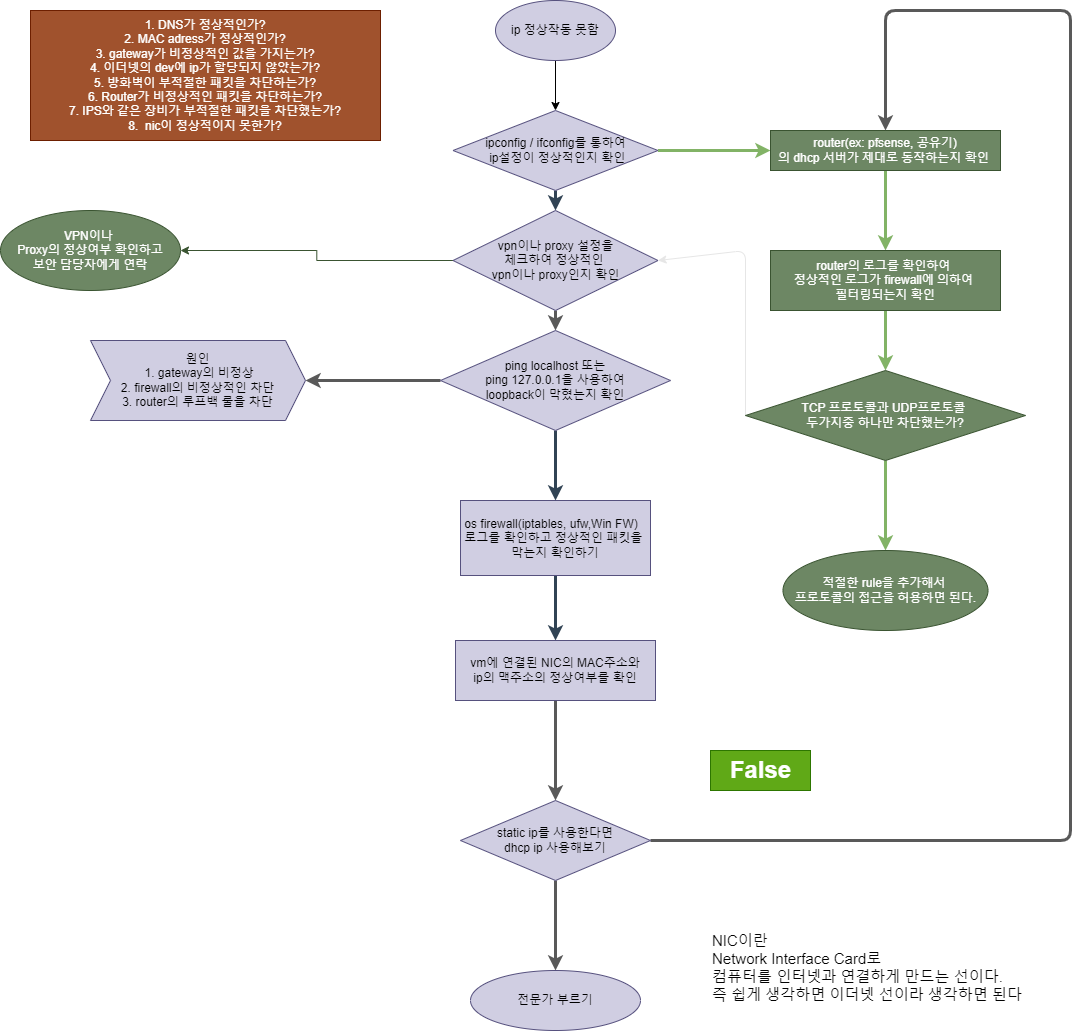

The diagram above was exported from draw.io. Its source (the exported page's mxGraphModel, read from the mxfile embedded in the PNG):
<mxGraphModel dx="2009" dy="764" grid="1" gridSize="10" guides="1" tooltips="1" connect="1" arrows="1" fold="1" page="1" pageScale="1" pageWidth="827" pageHeight="1169" math="0" shadow="0">
  <root>
    <mxCell id="0" />
    <mxCell id="1" parent="0" />
    <mxCell id="6" value="" style="edgeStyle=none;html=1;exitX=1;exitY=0.5;exitDx=0;exitDy=0;fillColor=#d5e8d4;strokeColor=#82b366;gradientColor=#97d077;strokeWidth=3;" parent="1" source="17" target="5" edge="1">
      <mxGeometry relative="1" as="geometry">
        <mxPoint x="320" y="140" as="sourcePoint" />
      </mxGeometry>
    </mxCell>
    <mxCell id="8" value="" style="edgeStyle=none;html=1;fillColor=#d5e8d4;gradientColor=#97d077;strokeColor=#82b366;strokeWidth=3;" parent="1" source="5" target="7" edge="1">
      <mxGeometry relative="1" as="geometry" />
    </mxCell>
    <mxCell id="5" value="router(ex: pfsense, 공유기)&lt;br&gt;의 dhcp 서버가 제대로 동작하는지 확인&amp;nbsp;" style="whiteSpace=wrap;html=1;rounded=0;fillColor=#6d8764;fontColor=#ffffff;strokeColor=#3A5431;" parent="1" vertex="1">
      <mxGeometry x="450" y="140" width="230" height="40" as="geometry" />
    </mxCell>
    <mxCell id="24" value="" style="edgeStyle=none;html=1;fillColor=#d5e8d4;gradientColor=#97d077;strokeColor=#82b366;strokeWidth=3;" parent="1" source="7" target="23" edge="1">
      <mxGeometry relative="1" as="geometry" />
    </mxCell>
    <mxCell id="7" value="router의 로그를 확인하여&amp;nbsp;&lt;br&gt;정상적인 로그가 firewall에 의하여&amp;nbsp;&lt;br&gt;필터링되는지 확인" style="whiteSpace=wrap;html=1;rounded=0;fillColor=#6d8764;fontColor=#ffffff;strokeColor=#3A5431;" parent="1" vertex="1">
      <mxGeometry x="450" y="260" width="230" height="60" as="geometry" />
    </mxCell>
    <mxCell id="16" style="edgeStyle=none;html=1;exitX=0.5;exitY=1;exitDx=0;exitDy=0;entryX=0.5;entryY=0;entryDx=0;entryDy=0;" parent="1" source="13" target="17" edge="1">
      <mxGeometry relative="1" as="geometry">
        <mxPoint x="235" y="120" as="targetPoint" />
      </mxGeometry>
    </mxCell>
    <mxCell id="13" value="ip 정상작동 못함" style="ellipse;whiteSpace=wrap;html=1;rounded=0;fillColor=#d0cee2;strokeColor=#56517e;" parent="1" vertex="1">
      <mxGeometry x="175" y="10" width="120" height="60" as="geometry" />
    </mxCell>
    <mxCell id="56" style="edgeStyle=none;html=1;exitX=0.5;exitY=1;exitDx=0;exitDy=0;entryX=0.5;entryY=0;entryDx=0;entryDy=0;strokeColor=#314354;strokeWidth=3;fillColor=#647687;" parent="1" source="17" target="55" edge="1">
      <mxGeometry relative="1" as="geometry" />
    </mxCell>
    <mxCell id="17" value="ipconfig / ifconfig를 통하여&lt;br&gt;&amp;nbsp;ip설정이 정상적인지 확인" style="rhombus;whiteSpace=wrap;html=1;fillColor=#d0cee2;strokeColor=#56517e;" parent="1" vertex="1">
      <mxGeometry x="132.5" y="120" width="205" height="80" as="geometry" />
    </mxCell>
    <mxCell id="28" value="" style="edgeStyle=none;html=1;fillColor=#d5e8d4;gradientColor=#97d077;strokeColor=#82b366;strokeWidth=3;" parent="1" source="23" target="27" edge="1">
      <mxGeometry relative="1" as="geometry" />
    </mxCell>
    <mxCell id="58" style="edgeStyle=none;html=1;exitX=0;exitY=0.5;exitDx=0;exitDy=0;entryX=1;entryY=0.5;entryDx=0;entryDy=0;fontSize=10;strokeColor=#E6E6E6;" parent="1" source="23" target="55" edge="1">
      <mxGeometry relative="1" as="geometry">
        <Array as="points">
          <mxPoint x="425" y="260" />
        </Array>
      </mxGeometry>
    </mxCell>
    <mxCell id="23" value="TCP 프로토콜과 UDP프로토콜&amp;nbsp;&lt;br&gt;두가지중 하나만 차단했는가?" style="rhombus;whiteSpace=wrap;html=1;fillColor=#6d8764;strokeColor=#3A5431;fontColor=#ffffff;rounded=0;" parent="1" vertex="1">
      <mxGeometry x="425" y="380" width="280" height="90" as="geometry" />
    </mxCell>
    <mxCell id="27" value="적절한 rule을 추가해서&amp;nbsp;&lt;br&gt;프로토콜의 접근을 허용하면 된다." style="ellipse;whiteSpace=wrap;html=1;fillColor=#6d8764;strokeColor=#3A5431;fontColor=#ffffff;rounded=0;" parent="1" vertex="1">
      <mxGeometry x="462.5" y="560" width="205" height="80" as="geometry" />
    </mxCell>
    <mxCell id="42" value="" style="edgeStyle=none;html=1;strokeColor=#314354;strokeWidth=3;fillColor=#647687;exitX=0.5;exitY=1;exitDx=0;exitDy=0;entryX=0.5;entryY=0;entryDx=0;entryDy=0;" parent="1" source="29" edge="1" target="RXkveW3knO59sQbRd9oq-95">
      <mxGeometry relative="1" as="geometry">
        <mxPoint x="232.5" y="840" as="targetPoint" />
        <mxPoint x="232.5" y="770" as="sourcePoint" />
      </mxGeometry>
    </mxCell>
    <mxCell id="29" value="&lt;div style=&quot;text-align: left&quot;&gt;&lt;span&gt;os firewall(iptables, ufw,Win FW&lt;/span&gt;&lt;span&gt;)&lt;/span&gt;&lt;/div&gt;&lt;div style=&quot;text-align: left&quot;&gt;&lt;span&gt;로그를 확인하고 정상적인 패킷을&amp;nbsp;&lt;/span&gt;&lt;/div&gt;막는지 확인하기" style="whiteSpace=wrap;html=1;rounded=0;align=center;fillColor=#d0cee2;strokeColor=#56517e;" parent="1" vertex="1">
      <mxGeometry x="140" y="510" width="190" height="75" as="geometry" />
    </mxCell>
    <mxCell id="38" value="" style="edgeStyle=none;html=1;strokeColor=#314354;strokeWidth=3;fillColor=#647687;exitX=0.5;exitY=1;exitDx=0;exitDy=0;" parent="1" source="RXkveW3knO59sQbRd9oq-87" target="29" edge="1">
      <mxGeometry relative="1" as="geometry">
        <mxPoint x="235" y="570" as="sourcePoint" />
      </mxGeometry>
    </mxCell>
    <mxCell id="45" style="edgeStyle=none;html=1;exitX=1;exitY=0.5;exitDx=0;exitDy=0;entryX=0.5;entryY=0;entryDx=0;entryDy=0;strokeColor=#595959;strokeWidth=3;" parent="1" source="41" target="5" edge="1">
      <mxGeometry relative="1" as="geometry">
        <Array as="points">
          <mxPoint x="750" y="850" />
          <mxPoint x="750" y="20" />
          <mxPoint x="565" y="20" />
        </Array>
      </mxGeometry>
    </mxCell>
    <mxCell id="RXkveW3knO59sQbRd9oq-98" value="" style="edgeStyle=orthogonalEdgeStyle;rounded=0;orthogonalLoop=1;jettySize=auto;html=1;strokeColor=#595959;strokeWidth=3;fontSize=15;fontColor=#030303;" edge="1" parent="1" source="41" target="RXkveW3knO59sQbRd9oq-97">
      <mxGeometry relative="1" as="geometry" />
    </mxCell>
    <mxCell id="41" value="static ip를 사용한다면&lt;br&gt;dhcp ip 사용해보기" style="rhombus;whiteSpace=wrap;html=1;rounded=0;fillColor=#d0cee2;strokeColor=#56517e;" parent="1" vertex="1">
      <mxGeometry x="140" y="810" width="190" height="80" as="geometry" />
    </mxCell>
    <mxCell id="46" value="False" style="text;strokeColor=#2D7600;fillColor=#60a917;html=1;fontSize=24;fontStyle=1;verticalAlign=middle;align=center;fontColor=#ffffff;" parent="1" vertex="1">
      <mxGeometry x="390" y="760" width="100" height="40" as="geometry" />
    </mxCell>
    <mxCell id="53" value="&lt;font style=&quot;font-size: 15px;&quot; color=&quot;#030303&quot;&gt;&lt;span style=&quot;font-family: helvetica; font-style: normal; font-weight: 400; letter-spacing: normal; text-align: center; text-indent: 0px; text-transform: none; word-spacing: 0px; display: inline; float: none;&quot;&gt;NIC이란&amp;nbsp;&lt;/span&gt;&lt;br style=&quot;font-family: helvetica; font-style: normal; font-weight: 400; letter-spacing: normal; text-align: center; text-indent: 0px; text-transform: none; word-spacing: 0px;&quot;&gt;&lt;span style=&quot;font-family: helvetica; font-style: normal; font-weight: 400; letter-spacing: normal; text-align: center; text-indent: 0px; text-transform: none; word-spacing: 0px; display: inline; float: none;&quot;&gt;Network Interface Card로&lt;/span&gt;&lt;br style=&quot;font-family: helvetica; font-style: normal; font-weight: 400; letter-spacing: normal; text-align: center; text-indent: 0px; text-transform: none; word-spacing: 0px;&quot;&gt;&lt;span style=&quot;font-family: helvetica; font-style: normal; font-weight: 400; letter-spacing: normal; text-align: center; text-indent: 0px; text-transform: none; word-spacing: 0px; display: inline; float: none;&quot;&gt;컴퓨터를 인터넷과 연결하게 만드는 선이다.&lt;/span&gt;&lt;br style=&quot;font-family: helvetica; font-style: normal; font-weight: 400; letter-spacing: normal; text-align: center; text-indent: 0px; text-transform: none; word-spacing: 0px;&quot;&gt;&lt;span style=&quot;font-family: helvetica; font-style: normal; font-weight: 400; letter-spacing: normal; text-align: center; text-indent: 0px; text-transform: none; word-spacing: 0px; display: inline; float: none;&quot;&gt;즉 쉽게 생각하면 이더넷 선이라 생각하면 된다&lt;/span&gt;&lt;/font&gt;" style="text;whiteSpace=wrap;html=1;" parent="1" vertex="1">
      <mxGeometry x="390" y="935" width="322.5" height="70" as="geometry" />
    </mxCell>
    <mxCell id="RXkveW3knO59sQbRd9oq-68" value="" style="edgeStyle=orthogonalEdgeStyle;rounded=0;orthogonalLoop=1;jettySize=auto;html=1;fillColor=#6d8764;strokeColor=#3A5431;" edge="1" parent="1" source="55" target="RXkveW3knO59sQbRd9oq-67">
      <mxGeometry relative="1" as="geometry" />
    </mxCell>
    <mxCell id="RXkveW3knO59sQbRd9oq-92" style="edgeStyle=orthogonalEdgeStyle;rounded=0;orthogonalLoop=1;jettySize=auto;html=1;exitX=0.5;exitY=1;exitDx=0;exitDy=0;entryX=0.5;entryY=0;entryDx=0;entryDy=0;strokeColor=#595959;strokeWidth=3;fontSize=15;fontColor=#030303;" edge="1" parent="1" source="55" target="RXkveW3knO59sQbRd9oq-87">
      <mxGeometry relative="1" as="geometry" />
    </mxCell>
    <mxCell id="55" value="&lt;font face=&quot;helvetica&quot; style=&quot;line-height: 1.2; font-size: 12px;&quot;&gt;vpn이나 proxy 설정을&lt;br&gt;체크하여 정상적인&amp;nbsp;&lt;br&gt;vpn이나 proxy인지 확인&lt;br&gt;&lt;/font&gt;" style="rhombus;whiteSpace=wrap;html=1;fillColor=#d0cee2;strokeColor=#56517e;" parent="1" vertex="1">
      <mxGeometry x="132.5" y="220" width="205" height="100" as="geometry" />
    </mxCell>
    <mxCell id="RXkveW3knO59sQbRd9oq-67" value="VPN이나&amp;nbsp;&lt;br&gt;Proxy의 정상여부 확인하고&lt;br&gt;보안 담당자에게 연락&lt;br&gt;" style="ellipse;whiteSpace=wrap;html=1;fillColor=#6d8764;strokeColor=#3A5431;fontColor=#ffffff;" vertex="1" parent="1">
      <mxGeometry x="-320" y="220" width="180" height="80" as="geometry" />
    </mxCell>
    <mxCell id="RXkveW3knO59sQbRd9oq-113" value="" style="edgeStyle=orthogonalEdgeStyle;rounded=0;orthogonalLoop=1;jettySize=auto;html=1;strokeColor=#595959;strokeWidth=3;fontSize=12;fontColor=#030303;" edge="1" parent="1" source="RXkveW3knO59sQbRd9oq-87" target="RXkveW3knO59sQbRd9oq-112">
      <mxGeometry relative="1" as="geometry" />
    </mxCell>
    <mxCell id="RXkveW3knO59sQbRd9oq-87" value="ping localhost 또는&lt;br&gt;ping 127.0.0.1을 사용하여 &lt;br&gt;loopback이 막혔는지 확인" style="rhombus;whiteSpace=wrap;html=1;fillColor=#d0cee2;strokeColor=#56517e;" vertex="1" parent="1">
      <mxGeometry x="120" y="340" width="230" height="100" as="geometry" />
    </mxCell>
    <mxCell id="RXkveW3knO59sQbRd9oq-96" style="edgeStyle=orthogonalEdgeStyle;rounded=0;orthogonalLoop=1;jettySize=auto;html=1;exitX=0.5;exitY=1;exitDx=0;exitDy=0;entryX=0.5;entryY=0;entryDx=0;entryDy=0;strokeColor=#595959;strokeWidth=3;fontSize=15;fontColor=#030303;" edge="1" parent="1" source="RXkveW3knO59sQbRd9oq-95" target="41">
      <mxGeometry relative="1" as="geometry" />
    </mxCell>
    <mxCell id="RXkveW3knO59sQbRd9oq-95" value="vm에 연결된 NIC의 MAC주소와&lt;br&gt;ip의 맥주소의 정상여부를 확인" style="whiteSpace=wrap;html=1;rounded=0;fillColor=#d0cee2;strokeColor=#56517e;" vertex="1" parent="1">
      <mxGeometry x="135" y="650" width="200" height="60" as="geometry" />
    </mxCell>
    <mxCell id="RXkveW3knO59sQbRd9oq-97" value="전문가 부르기" style="ellipse;whiteSpace=wrap;html=1;fillColor=#d0cee2;strokeColor=#56517e;rounded=0;" vertex="1" parent="1">
      <mxGeometry x="150" y="980" width="170" height="60" as="geometry" />
    </mxCell>
    <mxCell id="RXkveW3knO59sQbRd9oq-109" value="1. DNS가 정상적인가?&lt;br&gt;2. MAC adress가 정상적인가?&lt;br&gt;3. gateway가 비정상적인 값을 가지는가?&lt;br&gt;4. 이더넷의 dev에 ip가 할당되지 않았는가?&lt;br&gt;5. 방화벽이 부적절한 패킷을 차단하는가?&lt;br&gt;6. Router가 비정상적인 패킷을 차단하는가?&lt;br&gt;7. IPS와 같은 장비가 부적절한 패킷을 차단했는가?&lt;br&gt;8.&amp;nbsp; nic이 정상적이지 못한가?" style="rounded=0;whiteSpace=wrap;html=1;fontSize=12;fontColor=#ffffff;fillColor=#a0522d;strokeColor=#6D1F00;" vertex="1" parent="1">
      <mxGeometry x="-290" y="20" width="350" height="130" as="geometry" />
    </mxCell>
    <mxCell id="RXkveW3knO59sQbRd9oq-112" value="원인&lt;br&gt;&amp;nbsp;1. gateway의 비정상&lt;br&gt;2. firewall의 비정상적인 차단&lt;br&gt;3. router의 루프백 룰을 차단" style="shape=step;perimeter=stepPerimeter;whiteSpace=wrap;html=1;fixedSize=1;fillColor=#d0cee2;strokeColor=#56517e;" vertex="1" parent="1">
      <mxGeometry x="-230" y="350" width="215" height="80" as="geometry" />
    </mxCell>
  </root>
</mxGraphModel>